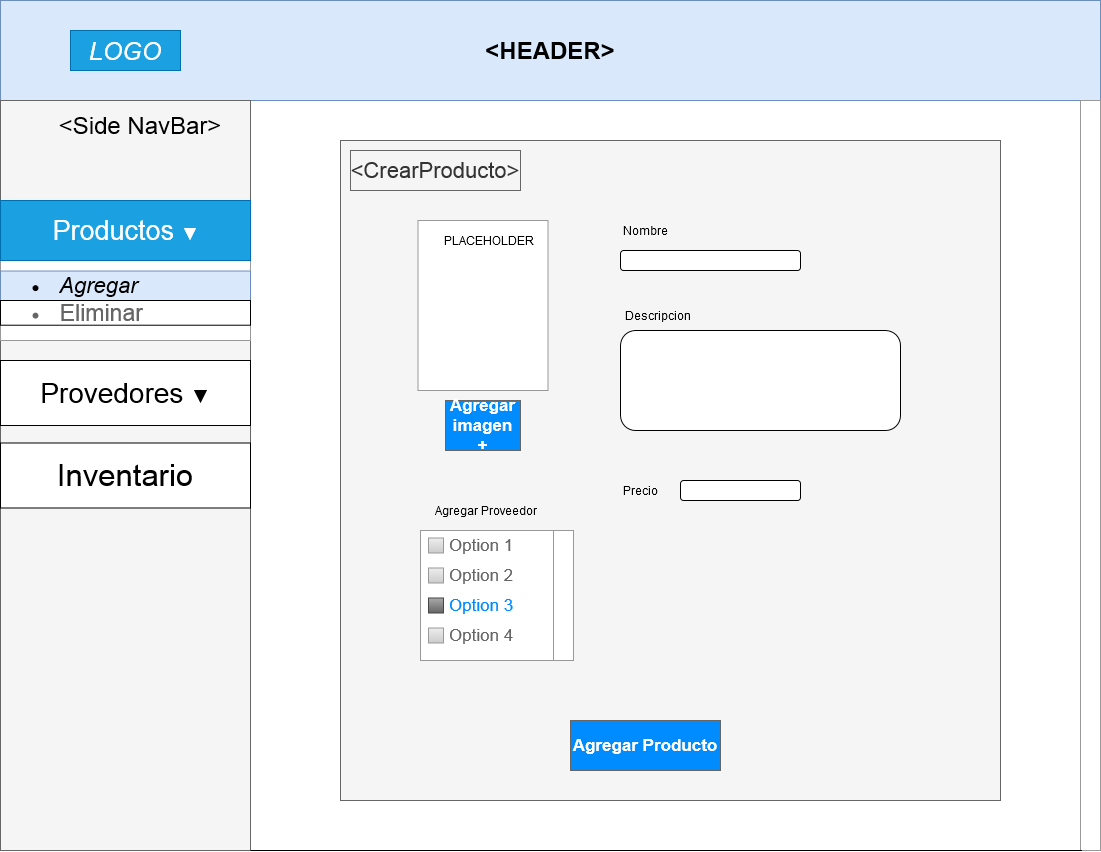

The diagram above was exported from draw.io. Its source (the exported page's mxGraphModel, read from the mxfile embedded in the PNG):
<mxGraphModel dx="868" dy="518" grid="1" gridSize="10" guides="1" tooltips="1" connect="1" arrows="1" fold="1" page="1" pageScale="1" pageWidth="1100" pageHeight="850" math="0" shadow="0">
  <root>
    <mxCell id="0" />
    <mxCell id="1" parent="0" />
    <mxCell id="cnqzPTQE9FA1bivrmR1H-2" value="&lt;h1&gt;&amp;lt;HEADER&amp;gt;&lt;br&gt;&lt;/h1&gt;" style="rounded=0;whiteSpace=wrap;html=1;fillColor=#dae8fc;strokeColor=#6c8ebf;" parent="1" vertex="1">
      <mxGeometry width="1100" height="100" as="geometry" />
    </mxCell>
    <mxCell id="cnqzPTQE9FA1bivrmR1H-3" value="" style="rounded=0;whiteSpace=wrap;html=1;fillColor=#f5f5f5;strokeColor=#666666;fontColor=#333333;" parent="1" vertex="1">
      <mxGeometry y="100" width="250" height="750" as="geometry" />
    </mxCell>
    <mxCell id="cnqzPTQE9FA1bivrmR1H-4" value="&lt;font style=&quot;font-size: 24px&quot;&gt;&amp;lt;Side NavBar&amp;gt;&lt;/font&gt;" style="text;html=1;strokeColor=none;fillColor=none;align=center;verticalAlign=middle;whiteSpace=wrap;rounded=0;" parent="1" vertex="1">
      <mxGeometry x="50" y="110" width="180" height="30" as="geometry" />
    </mxCell>
    <mxCell id="cnqzPTQE9FA1bivrmR1H-5" value="&lt;i&gt;&lt;font style=&quot;font-size: 25px&quot;&gt;LOGO&lt;/font&gt;&lt;/i&gt;" style="text;html=1;strokeColor=#006EAF;fillColor=#1ba1e2;align=center;verticalAlign=middle;whiteSpace=wrap;rounded=0;fontColor=#ffffff;" parent="1" vertex="1">
      <mxGeometry x="70" y="30" width="110" height="40" as="geometry" />
    </mxCell>
    <mxCell id="cnqzPTQE9FA1bivrmR1H-6" value="" style="strokeWidth=1;shadow=0;dashed=0;align=center;html=1;shape=mxgraph.mockup.forms.rrect;rSize=0;strokeColor=#999999;fillColor=#ffffff;" parent="1" vertex="1">
      <mxGeometry y="200" width="250" height="140" as="geometry" />
    </mxCell>
    <mxCell id="cnqzPTQE9FA1bivrmR1H-7" value="&lt;font style=&quot;font-size: 27px&quot;&gt;Productos &lt;/font&gt;▼" style="strokeWidth=1;shadow=0;dashed=0;align=center;html=1;shape=mxgraph.mockup.forms.rrect;rSize=0;strokeColor=#006EAF;fontSize=17;fillColor=#1ba1e2;resizeWidth=1;fontColor=#ffffff;" parent="cnqzPTQE9FA1bivrmR1H-6" vertex="1">
      <mxGeometry width="250" height="60" relative="1" as="geometry">
        <mxPoint as="offset" />
      </mxGeometry>
    </mxCell>
    <mxCell id="cnqzPTQE9FA1bivrmR1H-8" value="&lt;ul&gt;&lt;li&gt;&lt;span style=&quot;background-color: transparent&quot;&gt;&lt;i&gt;&lt;font style=&quot;font-size: 22px&quot;&gt;&amp;nbsp; Agregar&lt;br&gt;&lt;/font&gt;&lt;/i&gt;&lt;/span&gt;&lt;/li&gt;&lt;/ul&gt;" style="strokeWidth=1;shadow=0;dashed=0;align=center;html=1;shape=mxgraph.mockup.forms.anchor;fontSize=17;align=left;spacingLeft=5;resizeWidth=1;strokeColor=#6c8ebf;fillColor=#dae8fc;" parent="cnqzPTQE9FA1bivrmR1H-6" vertex="1">
      <mxGeometry y="70.53052631578947" width="250" height="29.473684210526315" as="geometry" />
    </mxCell>
    <mxCell id="cnqzPTQE9FA1bivrmR1H-9" value="&lt;ul&gt;&lt;li&gt;&lt;font style=&quot;font-size: 23px&quot;&gt;&amp;nbsp; Eliminar&lt;/font&gt;&lt;/li&gt;&lt;/ul&gt;" style="strokeWidth=1;shadow=0;dashed=0;align=center;html=1;shape=mxgraph.mockup.forms.anchor;fontSize=17;fontColor=#666666;align=left;spacingLeft=5;resizeWidth=1;" parent="cnqzPTQE9FA1bivrmR1H-6" vertex="1">
      <mxGeometry y="100.00464396284829" width="250" height="24.705882352941178" as="geometry" />
    </mxCell>
    <mxCell id="cnqzPTQE9FA1bivrmR1H-23" value="" style="verticalLabelPosition=bottom;shadow=0;dashed=0;align=center;html=1;verticalAlign=top;strokeWidth=1;shape=mxgraph.mockup.navigation.scrollBar;strokeColor=#999999;barPos=20;fillColor2=#99ddff;strokeColor2=none;direction=north;" parent="1" vertex="1">
      <mxGeometry x="1080" y="100" width="20" height="750" as="geometry" />
    </mxCell>
    <mxCell id="cnqzPTQE9FA1bivrmR1H-24" value="&lt;font style=&quot;font-size: 28px&quot;&gt;Provedores &lt;/font&gt;&lt;font style=&quot;font-size: 19px&quot;&gt;▼&lt;/font&gt;" style="rounded=0;whiteSpace=wrap;html=1;" parent="1" vertex="1">
      <mxGeometry y="360" width="250" height="65" as="geometry" />
    </mxCell>
    <mxCell id="cnqzPTQE9FA1bivrmR1H-25" value="&lt;font style=&quot;font-size: 31px&quot;&gt;Inventario&lt;/font&gt;" style="rounded=0;whiteSpace=wrap;html=1;" parent="1" vertex="1">
      <mxGeometry y="442.5" width="250" height="65" as="geometry" />
    </mxCell>
    <mxCell id="cnqzPTQE9FA1bivrmR1H-32" value="" style="endArrow=none;html=1;exitX=1;exitY=1;exitDx=0;exitDy=0;entryX=0;entryY=0.07;entryDx=0;entryDy=0;entryPerimeter=0;" parent="1" source="cnqzPTQE9FA1bivrmR1H-3" target="cnqzPTQE9FA1bivrmR1H-23" edge="1">
      <mxGeometry width="50" height="50" relative="1" as="geometry">
        <mxPoint x="280" y="870" as="sourcePoint" />
        <mxPoint x="330" y="820" as="targetPoint" />
      </mxGeometry>
    </mxCell>
    <mxCell id="cnqzPTQE9FA1bivrmR1H-35" value="" style="whiteSpace=wrap;html=1;aspect=fixed;fillColor=#f5f5f5;strokeColor=#666666;fontColor=#333333;" parent="1" vertex="1">
      <mxGeometry x="340" y="140" width="660" height="660" as="geometry" />
    </mxCell>
    <mxCell id="cnqzPTQE9FA1bivrmR1H-38" value="" style="verticalLabelPosition=bottom;shadow=0;dashed=0;align=center;html=1;verticalAlign=top;strokeWidth=1;shape=mxgraph.mockup.graphics.simpleIcon;strokeColor=#999999;fillColor=#FFFFFF;" parent="1" vertex="1">
      <mxGeometry x="417.5" y="220" width="130" height="170" as="geometry" />
    </mxCell>
    <mxCell id="cnqzPTQE9FA1bivrmR1H-39" value="&lt;font style=&quot;font-size: 22px&quot;&gt;&amp;lt;CrearProducto&amp;gt;&lt;/font&gt;" style="text;html=1;align=center;verticalAlign=middle;whiteSpace=wrap;rounded=0;fillColor=#f5f5f5;strokeColor=#666666;fontColor=#333333;" parent="1" vertex="1">
      <mxGeometry x="350" y="150" width="170" height="40" as="geometry" />
    </mxCell>
    <mxCell id="cnqzPTQE9FA1bivrmR1H-40" value="&lt;div&gt;Agregar imagen &lt;br&gt;&lt;/div&gt;&lt;div&gt;+&lt;br&gt;&lt;/div&gt;" style="strokeWidth=1;shadow=0;dashed=0;align=center;html=1;shape=mxgraph.mockup.buttons.button;strokeColor=#666666;fontColor=#ffffff;mainText=;buttonStyle=round;fontSize=17;fontStyle=1;fillColor=#008cff;whiteSpace=wrap;" parent="1" vertex="1">
      <mxGeometry x="445" y="400" width="75" height="50" as="geometry" />
    </mxCell>
    <mxCell id="cnqzPTQE9FA1bivrmR1H-41" value="Nombre" style="text;html=1;strokeColor=none;fillColor=none;align=center;verticalAlign=middle;whiteSpace=wrap;rounded=0;" parent="1" vertex="1">
      <mxGeometry x="610" y="220" width="70" height="20" as="geometry" />
    </mxCell>
    <mxCell id="cnqzPTQE9FA1bivrmR1H-43" value="&lt;div&gt;Descripcion&lt;/div&gt;&lt;div&gt;&lt;br&gt;&lt;/div&gt;" style="text;html=1;strokeColor=none;fillColor=none;align=center;verticalAlign=middle;whiteSpace=wrap;rounded=0;" parent="1" vertex="1">
      <mxGeometry x="610" y="305" width="95" height="35" as="geometry" />
    </mxCell>
    <mxCell id="cnqzPTQE9FA1bivrmR1H-45" value="" style="rounded=1;whiteSpace=wrap;html=1;fillColor=#FFFFFF;" parent="1" vertex="1">
      <mxGeometry x="620" y="250" width="180" height="20" as="geometry" />
    </mxCell>
    <mxCell id="cnqzPTQE9FA1bivrmR1H-46" value="" style="rounded=1;whiteSpace=wrap;html=1;fillColor=#FFFFFF;" parent="1" vertex="1">
      <mxGeometry x="620" y="330" width="280" height="100" as="geometry" />
    </mxCell>
    <mxCell id="cnqzPTQE9FA1bivrmR1H-47" value="Precio" style="text;html=1;strokeColor=none;fillColor=none;align=center;verticalAlign=middle;whiteSpace=wrap;rounded=0;" parent="1" vertex="1">
      <mxGeometry x="620" y="480" width="40" height="20" as="geometry" />
    </mxCell>
    <mxCell id="cnqzPTQE9FA1bivrmR1H-48" value="" style="rounded=1;whiteSpace=wrap;html=1;fillColor=#FFFFFF;" parent="1" vertex="1">
      <mxGeometry x="680" y="480" width="120" height="20" as="geometry" />
    </mxCell>
    <mxCell id="cnqzPTQE9FA1bivrmR1H-50" value="PLACEHOLDER" style="text;html=1;strokeColor=none;fillColor=none;align=center;verticalAlign=middle;whiteSpace=wrap;rounded=0;" parent="1" vertex="1">
      <mxGeometry x="457" y="230" width="63" height="20" as="geometry" />
    </mxCell>
    <mxCell id="cnqzPTQE9FA1bivrmR1H-51" value="Agregar Producto" style="strokeWidth=1;shadow=0;dashed=0;align=center;html=1;shape=mxgraph.mockup.buttons.button;strokeColor=#666666;fontColor=#ffffff;mainText=;buttonStyle=round;fontSize=17;fontStyle=1;fillColor=#008cff;whiteSpace=wrap;" parent="1" vertex="1">
      <mxGeometry x="570" y="720" width="150" height="50" as="geometry" />
    </mxCell>
    <mxCell id="cnqzPTQE9FA1bivrmR1H-53" value="Agregar Proveedor" style="text;html=1;strokeColor=none;fillColor=none;align=center;verticalAlign=middle;whiteSpace=wrap;rounded=0;" parent="1" vertex="1">
      <mxGeometry x="417.5" y="500" width="135" height="20" as="geometry" />
    </mxCell>
    <mxCell id="cnqzPTQE9FA1bivrmR1H-54" value="" style="strokeWidth=1;shadow=0;dashed=0;align=center;html=1;shape=mxgraph.mockup.forms.rrect;rSize=0;strokeColor=#999999;fillColor=#ffffff;recursiveResize=0;" parent="1" vertex="1">
      <mxGeometry x="420" y="530" width="153" height="130" as="geometry" />
    </mxCell>
    <mxCell id="cnqzPTQE9FA1bivrmR1H-55" value="Option 1" style="strokeWidth=1;shadow=0;dashed=0;align=center;html=1;shape=mxgraph.mockup.forms.rrect;rSize=0;fillColor=#eeeeee;strokeColor=#999999;gradientColor=#cccccc;align=left;spacingLeft=4;fontSize=17;fontColor=#666666;labelPosition=right;" parent="cnqzPTQE9FA1bivrmR1H-54" vertex="1">
      <mxGeometry x="8" y="7.5" width="15" height="15" as="geometry" />
    </mxCell>
    <mxCell id="cnqzPTQE9FA1bivrmR1H-56" value="Option 2" style="strokeWidth=1;shadow=0;dashed=0;align=center;html=1;shape=mxgraph.mockup.forms.rrect;rSize=0;fillColor=#eeeeee;strokeColor=#999999;gradientColor=#cccccc;align=left;spacingLeft=4;fontSize=17;fontColor=#666666;labelPosition=right;" parent="cnqzPTQE9FA1bivrmR1H-54" vertex="1">
      <mxGeometry x="8" y="37.5" width="15" height="15" as="geometry" />
    </mxCell>
    <mxCell id="cnqzPTQE9FA1bivrmR1H-57" value="Option 3" style="strokeWidth=1;shadow=0;dashed=0;align=center;html=1;shape=mxgraph.mockup.forms.checkbox;rSize=0;resizable=0;fillColor=#aaaaaa;strokeColor=#444444;gradientColor=#666666;align=left;spacingLeft=4;fontSize=17;fontColor=#008cff;labelPosition=right;" parent="cnqzPTQE9FA1bivrmR1H-54" vertex="1">
      <mxGeometry x="8" y="67.5" width="15" height="15" as="geometry" />
    </mxCell>
    <mxCell id="cnqzPTQE9FA1bivrmR1H-58" value="Option 4" style="strokeWidth=1;shadow=0;dashed=0;align=center;html=1;shape=mxgraph.mockup.forms.rrect;rSize=0;fillColor=#eeeeee;strokeColor=#999999;gradientColor=#cccccc;align=left;spacingLeft=4;fontSize=17;fontColor=#666666;labelPosition=right;" parent="cnqzPTQE9FA1bivrmR1H-54" vertex="1">
      <mxGeometry x="8" y="97.5" width="15" height="15" as="geometry" />
    </mxCell>
    <mxCell id="cnqzPTQE9FA1bivrmR1H-59" value="" style="verticalLabelPosition=bottom;shadow=0;dashed=0;align=center;html=1;verticalAlign=top;strokeWidth=1;shape=mxgraph.mockup.navigation.scrollBar;strokeColor=#999999;barPos=20;fillColor2=#99ddff;strokeColor2=none;direction=north;fillColor=#FFFFFF;" parent="cnqzPTQE9FA1bivrmR1H-54" vertex="1">
      <mxGeometry x="133" width="20" height="130" as="geometry" />
    </mxCell>
  </root>
</mxGraphModel>